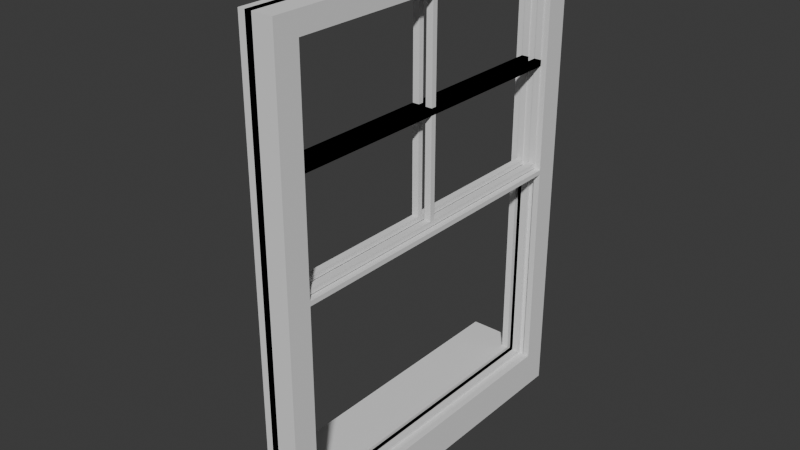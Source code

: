 # Source: Window_Open_cubic.blend  (saved by Blender 4.1.23; exported with 4.5.12 LTS)
import bpy
from mathutils import Matrix  # noqa: F401  (used for matrix-valued properties, if any)

bpy.ops.wm.read_factory_settings(use_empty=True)
scene = bpy.context.scene
scene.name = 'Scene'

# ---- collections
col_collection = bpy.data.collections.new('Collection'); scene.collection.children.link(col_collection)

# ---- world
world_world = bpy.data.worlds.new('World'); scene.world = world_world
world_world.use_nodes = True; world_world.node_tree.nodes.clear()
_N = world_world.node_tree.nodes; _L = world_world.node_tree.links
n0 = _N.new('ShaderNodeOutputWorld'); n0.name = 'World Output'; n0.location = (300, 300)
n1 = _N.new('ShaderNodeBackground'); n1.name = 'Background'; n1.location = (10, 300)
n1.inputs[0].default_value = (0.05088, 0.05088, 0.05088, 1.0)
_L.new(n1.outputs[0], n0.inputs[0])
n0.is_active_output = True
world_world.color = (0.05088, 0.05088, 0.05088)
world_world.use_sun_shadow = False
world_world.sun_shadow_jitter_overblur = 0.0

# ---- meshes
me_cube_001 = bpy.data.meshes.new('Cube.001')
me_cube_001.from_pydata([(-0.06024, -2.911, -0.06024), (-0.06024, -2.911, 0.06024), (-0.06024, 2.911, -0.06024), (-0.06024, 2.911, 0.06024), (0.06024, -2.911, -0.06024), (0.06024, -2.911, 0.06024), (0.06024, 2.911, -0.06024), (0.06024, 2.911, 0.06024), (-0.06024, 3.017, -0.06024), (-0.06024, 3.017, 0.06024), (0.06024, 3.017, -0.06024), (0.06024, 3.017, 0.06024), (-0.06024, 2.911, 1.863), (0.06024, 2.911, 1.863), (-0.06024, 3.017, 1.863), (0.06024, 3.017, 1.863), (-0.06024, 2.911, 1.956), (0.06024, 2.911, 1.956), (-0.06024, 3.017, 1.956), (0.06024, 3.017, 1.956), (-0.06024, 0.0487, 1.863), (0.06024, 0.0487, 1.863), (-0.06024, 0.0487, 1.956), (0.06024, 0.0487, 1.956), (-0.06024, 0.0, 1.863), (0.06024, 0.0, 1.863), (-0.06024, 0.0, 1.956), (0.06024, 0.0, 1.956), (-0.06024, 0.0487, 0.0), (0.06024, 0.0487, 0.0), (-0.06024, 0.0, 0.0), (0.06024, 0.0, 0.0), (-0.06024, 2.911, -0.06024), (-0.06024, 2.911, 0.06024), (-0.06024, -2.911, -0.06024), (-0.06024, -2.911, 0.06024), (0.06024, 2.911, -0.06024), (0.06024, 2.911, 0.06024), (0.06024, -2.911, -0.06024), (0.06024, -2.911, 0.06024), (-0.06024, -3.017, -0.06024), (-0.06024, -3.017, 0.06024), (0.06024, -3.017, -0.06024), (0.06024, -3.017, 0.06024), (-0.06024, -2.911, 1.863), (0.06024, -2.911, 1.863), (-0.06024, -3.017, 1.863), (0.06024, -3.017, 1.863), (-0.06024, -2.911, 1.956), (0.06024, -2.911, 1.956), (-0.06024, -3.017, 1.956), (0.06024, -3.017, 1.956), (-0.06024, -0.0487, 1.863), (0.06024, -0.0487, 1.863), (-0.06024, -0.0487, 1.956), (0.06024, -0.0487, 1.956), (-0.06024, -0.0487, 0.0), (0.06024, -0.0487, 0.0), (-0.06024, -2.911, 0.06024), (-0.06024, -2.911, -0.06024), (-0.06024, 2.911, 0.06024), (-0.06024, 2.911, -0.06024), (0.06024, -2.911, 0.06024), (0.06024, -2.911, -0.06024), (0.06024, 2.911, 0.06024), (0.06024, 2.911, -0.06024), (-0.06024, 3.017, 0.06024), (-0.06024, 3.017, -0.06024), (0.06024, 3.017, 0.06024), (0.06024, 3.017, -0.06024), (-0.06024, 2.911, -1.863), (0.06024, 2.911, -1.863), (-0.06024, 3.017, -1.863), (0.06024, 3.017, -1.863), (-0.06024, 2.911, -1.956), (0.06024, 2.911, -1.956), (-0.06024, 3.017, -1.956), (0.06024, 3.017, -1.956), (-0.06024, 0.0487, -1.863), (0.06024, 0.0487, -1.863), (-0.06024, 0.0487, -1.956), (0.06024, 0.0487, -1.956), (-0.06024, 0.0, -1.863), (0.06024, 0.0, -1.863), (-0.06024, 0.0, -1.956), (0.06024, 0.0, -1.956), (-0.06024, 2.911, 0.06024), (-0.06024, 2.911, -0.06024), (-0.06024, -2.911, 0.06024), (-0.06024, -2.911, -0.06024), (0.06024, 2.911, 0.06024), (0.06024, 2.911, -0.06024), (0.06024, -2.911, 0.06024), (0.06024, -2.911, -0.06024), (-0.06024, -3.017, 0.06024), (-0.06024, -3.017, -0.06024), (0.06024, -3.017, 0.06024), (0.06024, -3.017, -0.06024), (-0.06024, -2.911, -1.863), (0.06024, -2.911, -1.863), (-0.06024, -3.017, -1.863), (0.06024, -3.017, -1.863), (-0.06024, -2.911, -1.956), (0.06024, -2.911, -1.956), (-0.06024, -3.017, -1.956), (0.06024, -3.017, -1.956), (-0.06024, -0.0487, -1.863), (0.06024, -0.0487, -1.863), (-0.06024, -0.0487, -1.956), (0.06024, -0.0487, -1.956)], [], [(0, 1, 3, 2), (3, 7, 13, 12), (6, 7, 5, 4), (4, 5, 1, 0), (2, 6, 4, 0), (7, 3, 1, 5), (8, 9, 11, 10), (2, 3, 9, 8), (7, 6, 10, 11), (6, 2, 8, 10), (13, 15, 19, 17), (7, 11, 15, 13), (11, 9, 14, 15), (9, 3, 12, 14), (16, 17, 19, 18), (16, 12, 20, 22), (14, 12, 16, 18), (15, 14, 18, 19), (21, 23, 27, 25), (17, 16, 22, 23), (13, 17, 23, 21), (12, 13, 21, 20), (24, 25, 27, 26), (21, 25, 31, 29), (22, 20, 24, 26), (23, 22, 26, 27), (28, 29, 31, 30), (20, 21, 29, 28), (24, 20, 28, 30), (25, 24, 30, 31), (32, 34, 35, 33), (35, 44, 45, 39), (38, 36, 37, 39), (36, 32, 33, 37), (34, 32, 36, 38), (39, 37, 33, 35), (40, 42, 43, 41), (34, 40, 41, 35), (39, 43, 42, 38), (38, 42, 40, 34), (45, 49, 51, 47), (39, 45, 47, 43), (43, 47, 46, 41), (41, 46, 44, 35), (48, 50, 51, 49), (48, 54, 52, 44), (46, 50, 48, 44), (47, 51, 50, 46), (53, 25, 27, 55), (49, 55, 54, 48), (45, 53, 55, 49), (44, 52, 53, 45), (53, 57, 31, 25), (54, 26, 24, 52), (55, 27, 26, 54), (56, 30, 31, 57), (52, 56, 57, 53), (24, 30, 56, 52), (58, 60, 61, 59), (61, 70, 71, 65), (64, 62, 63, 65), (62, 58, 59, 63), (60, 58, 62, 64), (65, 63, 59, 61), (66, 68, 69, 67), (60, 66, 67, 61), (65, 69, 68, 64), (64, 68, 66, 60), (71, 75, 77, 73), (65, 71, 73, 69), (69, 73, 72, 67), (67, 72, 70, 61), (74, 76, 77, 75), (74, 80, 78, 70), (72, 76, 74, 70), (73, 77, 76, 72), (79, 83, 85, 81), (75, 81, 80, 74), (71, 79, 81, 75), (70, 78, 79, 71), (82, 84, 85, 83), (79, 29, 31, 83), (80, 84, 82, 78), (81, 85, 84, 80), (78, 28, 29, 79), (82, 30, 28, 78), (83, 31, 30, 82), (86, 87, 89, 88), (89, 93, 99, 98), (92, 93, 91, 90), (90, 91, 87, 86), (88, 92, 90, 86), (93, 89, 87, 91), (94, 95, 97, 96), (88, 89, 95, 94), (93, 92, 96, 97), (92, 88, 94, 96), (99, 101, 105, 103), (93, 97, 101, 99), (97, 95, 100, 101), (95, 89, 98, 100), (102, 103, 105, 104), (102, 98, 106, 108), (100, 98, 102, 104), (101, 100, 104, 105), (107, 109, 85, 83), (103, 102, 108, 109), (99, 103, 109, 107), (98, 99, 107, 106), (107, 83, 31, 57), (108, 106, 82, 84), (109, 108, 84, 85), (106, 107, 57, 56), (82, 106, 56, 30)])
_uv = me_cube_001.uv_layers.new(name='UVMap')
_uv.uv.foreach_set('vector', [0.375, 0.0, 0.625, 0.0, 0.625, 0.25, 0.375, 0.25, 0.875, 0.5, 0.625, 0.5, 0.625, 0.5, 0.875, 0.5, 0.375, 0.5, 0.625, 0.5, 0.625, 0.75, 0.375, 0.75, 0.375, 0.75, 0.625, 0.75, 0.625, 1.0, 0.375, 1.0, 0.125, 0.5, 0.375, 0.5, 0.375, 0.75, 0.125, 0.75, 0.625, 0.5, 0.875, 0.5, 0.875, 0.75, 0.625, 0.75, 0.375, 0.25, 0.625, 0.25, 0.625, 0.5, 0.375, 0.5, 0.375, 0.25, 0.625, 0.25, 0.625, 0.25, 0.375, 0.25, 0.625, 0.5, 0.375, 0.5, 0.375, 0.5, 0.625, 0.5, 0.375, 0.5, 0.125, 0.5, 0.125, 0.5, 0.375, 0.5, 0.625, 0.5, 0.625, 0.5, 0.625, 0.5, 0.625, 0.5, 0.625, 0.5, 0.625, 0.5, 0.625, 0.5, 0.625, 0.5, 0.625, 0.5, 0.625, 0.25, 0.625, 0.25, 0.625, 0.5, 0.625, 0.25, 0.625, 0.25, 0.625, 0.25, 0.625, 0.25, 0.875, 0.5, 0.625, 0.5, 0.625, 0.5, 0.875, 0.5, 0.625, 0.25, 0.625, 0.25, 0.625, 0.25, 0.625, 0.25, 0.625, 0.25, 0.625, 0.25, 0.625, 0.25, 0.625, 0.25, 0.625, 0.5, 0.625, 0.25, 0.625, 0.25, 0.625, 0.5, 0.625, 0.5, 0.625, 0.5, 0.625, 0.5, 0.625, 0.5, 0.625, 0.5, 0.875, 0.5, 0.875, 0.5, 0.625, 0.5, 0.625, 0.5, 0.625, 0.5, 0.625, 0.5, 0.625, 0.5, 0.875, 0.5, 0.625, 0.5, 0.625, 0.5, 0.875, 0.5, 0.875, 0.5, 0.625, 0.5, 0.625, 0.5, 0.875, 0.5, 0.625, 0.5, 0.625, 0.5, 0.625, 0.5, 0.625, 0.5, 0.625, 0.25, 0.625, 0.25, 0.625, 0.25, 0.625, 0.25, 0.625, 0.5, 0.875, 0.5, 0.875, 0.5, 0.625, 0.5, 0.875, 0.5, 0.625, 0.5, 0.625, 0.5, 0.875, 0.5, 0.875, 0.5, 0.625, 0.5, 0.625, 0.5, 0.875, 0.5, 0.625, 0.25, 0.625, 0.25, 0.625, 0.25, 0.625, 0.25, 0.625, 0.5, 0.875, 0.5, 0.875, 0.5, 0.625, 0.5, 0.375, 0.0, 0.375, 0.25, 0.625, 0.25, 0.625, 0.0, 0.875, 0.5, 0.875, 0.5, 0.625, 0.5, 0.625, 0.5, 0.375, 0.5, 0.375, 0.75, 0.625, 0.75, 0.625, 0.5, 0.375, 0.75, 0.375, 1.0, 0.625, 1.0, 0.625, 0.75, 0.125, 0.5, 0.125, 0.75, 0.375, 0.75, 0.375, 0.5, 0.625, 0.5, 0.625, 0.75, 0.875, 0.75, 0.875, 0.5, 0.375, 0.25, 0.375, 0.5, 0.625, 0.5, 0.625, 0.25, 0.375, 0.25, 0.375, 0.25, 0.625, 0.25, 0.625, 0.25, 0.625, 0.5, 0.625, 0.5, 0.375, 0.5, 0.375, 0.5, 0.375, 0.5, 0.375, 0.5, 0.125, 0.5, 0.125, 0.5, 0.625, 0.5, 0.625, 0.5, 0.625, 0.5, 0.625, 0.5, 0.625, 0.5, 0.625, 0.5, 0.625, 0.5, 0.625, 0.5, 0.625, 0.5, 0.625, 0.5, 0.625, 0.25, 0.625, 0.25, 0.625, 0.25, 0.625, 0.25, 0.625, 0.25, 0.625, 0.25, 0.875, 0.5, 0.875, 0.5, 0.625, 0.5, 0.625, 0.5, 0.625, 0.25, 0.625, 0.25, 0.625, 0.25, 0.625, 0.25, 0.625, 0.25, 0.625, 0.25, 0.625, 0.25, 0.625, 0.25, 0.625, 0.5, 0.625, 0.5, 0.625, 0.25, 0.625, 0.25, 0.625, 0.5, 0.625, 0.5, 0.625, 0.5, 0.625, 0.5, 0.625, 0.5, 0.625, 0.5, 0.875, 0.5, 0.875, 0.5, 0.625, 0.5, 0.625, 0.5, 0.625, 0.5, 0.625, 0.5, 0.875, 0.5, 0.875, 0.5, 0.625, 0.5, 0.625, 0.5, 0.625, 0.5, 0.625, 0.5, 0.625, 0.5, 0.625, 0.5, 0.625, 0.25, 0.625, 0.25, 0.625, 0.25, 0.625, 0.25, 0.625, 0.5, 0.625, 0.5, 0.875, 0.5, 0.875, 0.5, 0.875, 0.5, 0.875, 0.5, 0.625, 0.5, 0.625, 0.5, 0.875, 0.5, 0.875, 0.5, 0.625, 0.5, 0.625, 0.5, 0.625, 0.25, 0.625, 0.25, 0.625, 0.25, 0.625, 0.25, 0.375, 0.0, 0.375, 0.25, 0.625, 0.25, 0.625, 0.0, 0.875, 0.5, 0.875, 0.5, 0.625, 0.5, 0.625, 0.5, 0.375, 0.5, 0.375, 0.75, 0.625, 0.75, 0.625, 0.5, 0.375, 0.75, 0.375, 1.0, 0.625, 1.0, 0.625, 0.75, 0.125, 0.5, 0.125, 0.75, 0.375, 0.75, 0.375, 0.5, 0.625, 0.5, 0.625, 0.75, 0.875, 0.75, 0.875, 0.5, 0.375, 0.25, 0.375, 0.5, 0.625, 0.5, 0.625, 0.25, 0.375, 0.25, 0.375, 0.25, 0.625, 0.25, 0.625, 0.25, 0.625, 0.5, 0.625, 0.5, 0.375, 0.5, 0.375, 0.5, 0.375, 0.5, 0.375, 0.5, 0.125, 0.5, 0.125, 0.5, 0.625, 0.5, 0.625, 0.5, 0.625, 0.5, 0.625, 0.5, 0.625, 0.5, 0.625, 0.5, 0.625, 0.5, 0.625, 0.5, 0.625, 0.5, 0.625, 0.5, 0.625, 0.25, 0.625, 0.25, 0.625, 0.25, 0.625, 0.25, 0.625, 0.25, 0.625, 0.25, 0.875, 0.5, 0.875, 0.5, 0.625, 0.5, 0.625, 0.5, 0.625, 0.25, 0.625, 0.25, 0.625, 0.25, 0.625, 0.25, 0.625, 0.25, 0.625, 0.25, 0.625, 0.25, 0.625, 0.25, 0.625, 0.5, 0.625, 0.5, 0.625, 0.25, 0.625, 0.25, 0.625, 0.5, 0.625, 0.5, 0.625, 0.5, 0.625, 0.5, 0.625, 0.5, 0.625, 0.5, 0.875, 0.5, 0.875, 0.5, 0.625, 0.5, 0.625, 0.5, 0.625, 0.5, 0.625, 0.5, 0.875, 0.5, 0.875, 0.5, 0.625, 0.5, 0.625, 0.5, 0.875, 0.5, 0.875, 0.5, 0.625, 0.5, 0.625, 0.5, 0.625, 0.5, 0.625, 0.5, 0.625, 0.5, 0.625, 0.5, 0.625, 0.25, 0.625, 0.25, 0.625, 0.25, 0.625, 0.25, 0.625, 0.5, 0.625, 0.5, 0.875, 0.5, 0.875, 0.5, 0.875, 0.5, 0.875, 0.5, 0.625, 0.5, 0.625, 0.5, 0.625, 0.25, 0.625, 0.25, 0.625, 0.25, 0.625, 0.25, 0.625, 0.5, 0.625, 0.5, 0.875, 0.5, 0.875, 0.5, 0.375, 0.0, 0.625, 0.0, 0.625, 0.25, 0.375, 0.25, 0.875, 0.5, 0.625, 0.5, 0.625, 0.5, 0.875, 0.5, 0.375, 0.5, 0.625, 0.5, 0.625, 0.75, 0.375, 0.75, 0.375, 0.75, 0.625, 0.75, 0.625, 1.0, 0.375, 1.0, 0.125, 0.5, 0.375, 0.5, 0.375, 0.75, 0.125, 0.75, 0.625, 0.5, 0.875, 0.5, 0.875, 0.75, 0.625, 0.75, 0.375, 0.25, 0.625, 0.25, 0.625, 0.5, 0.375, 0.5, 0.375, 0.25, 0.625, 0.25, 0.625, 0.25, 0.375, 0.25, 0.625, 0.5, 0.375, 0.5, 0.375, 0.5, 0.625, 0.5, 0.375, 0.5, 0.125, 0.5, 0.125, 0.5, 0.375, 0.5, 0.625, 0.5, 0.625, 0.5, 0.625, 0.5, 0.625, 0.5, 0.625, 0.5, 0.625, 0.5, 0.625, 0.5, 0.625, 0.5, 0.625, 0.5, 0.625, 0.25, 0.625, 0.25, 0.625, 0.5, 0.625, 0.25, 0.625, 0.25, 0.625, 0.25, 0.625, 0.25, 0.875, 0.5, 0.625, 0.5, 0.625, 0.5, 0.875, 0.5, 0.625, 0.25, 0.625, 0.25, 0.625, 0.25, 0.625, 0.25, 0.625, 0.25, 0.625, 0.25, 0.625, 0.25, 0.625, 0.25, 0.625, 0.5, 0.625, 0.25, 0.625, 0.25, 0.625, 0.5, 0.625, 0.5, 0.625, 0.5, 0.625, 0.5, 0.625, 0.5, 0.625, 0.5, 0.875, 0.5, 0.875, 0.5, 0.625, 0.5, 0.625, 0.5, 0.625, 0.5, 0.625, 0.5, 0.625, 0.5, 0.875, 0.5, 0.625, 0.5, 0.625, 0.5, 0.875, 0.5, 0.625, 0.5, 0.625, 0.5, 0.625, 0.5, 0.625, 0.5, 0.625, 0.25, 0.625, 0.25, 0.625, 0.25, 0.625, 0.25, 0.625, 0.5, 0.875, 0.5, 0.875, 0.5, 0.625, 0.5, 0.875, 0.5, 0.625, 0.5, 0.625, 0.5, 0.875, 0.5, 0.625, 0.25, 0.625, 0.25, 0.625, 0.25, 0.625, 0.25])
me_cube_001.update()
me_cube_002 = bpy.data.meshes.new('Cube.002')
me_cube_002.from_pydata([(-0.06086, 0.09229, -1.896), (-0.06086, 0.09229, 1.955), (-0.06086, -0.2514, -1.896), (-0.06086, -0.2514, 1.955), (0.06086, 0.09229, -1.896), (0.06086, 0.09229, 1.955), (0.06086, -0.2514, -1.896), (0.06086, -0.2514, 1.955), (0.1832, 0.09229, -1.896), (0.1832, 0.09229, 1.955), (0.1832, -0.2514, -1.896), (0.1832, -0.2514, 1.955), (0.06086, 0.1825, -1.896), (0.06086, 0.1825, 1.955), (0.1832, 0.1825, -1.896), (0.1832, 0.1825, 1.955), (0.06086, 0.09229, -1.896), (0.06086, 0.09229, 1.955), (0.06086, -0.2514, -1.896), (0.06086, -0.2514, 1.955), (-0.06086, 0.09229, -1.896), (-0.06086, 0.09229, 1.955), (-0.06086, -0.2514, -1.896), (-0.06086, -0.2514, 1.955), (-0.1832, 0.09229, -1.896), (-0.1832, 0.09229, 1.955), (-0.1832, -0.2514, -1.896), (-0.1832, -0.2514, 1.955), (-0.06086, 0.1825, -1.896), (-0.06086, 0.1825, 1.955), (-0.1832, 0.1825, -1.896), (-0.1832, 0.1825, 1.955), (0.3178, 0.09229, -1.896), (0.3178, 0.09229, 1.955), (0.3178, -0.2514, -1.896), (0.3178, -0.2514, 1.955), (0.4312, 0.09229, -1.896), (0.4312, 0.09229, 1.955), (0.4312, -0.2514, -1.896), (0.4312, -0.2514, 1.955), (0.3178, 0.1844, -1.896), (0.3178, 0.1844, 1.955), (0.4312, 0.1844, -1.896), (0.4312, 0.1844, 1.955), (-0.06086, 0.09229, 2.04), (-0.06086, -0.2514, 2.04), (0.06086, 0.09229, 2.04), (0.06086, -0.2514, 2.04), (0.1832, 0.09229, 2.04), (0.1832, -0.2514, 2.04), (0.06086, 0.1825, 2.04), (0.1832, 0.1825, 2.04), (0.06086, 0.09229, 2.04), (0.06086, -0.2514, 2.04), (-0.06086, 0.09229, 2.04), (-0.06086, -0.2514, 2.04), (-0.1832, 0.09229, 2.04), (-0.1832, -0.2514, 2.04), (-0.06086, 0.1825, 2.04), (-0.1832, 0.1825, 2.04), (0.3178, 0.09229, 2.04), (0.3178, -0.2514, 2.04), (0.4312, 0.09229, 2.04), (0.4312, -0.2514, 2.04), (0.3178, 0.1844, 2.04), (0.4312, 0.1844, 2.04), (-0.06086, 0.09229, 5.897), (-0.06086, -0.2514, 5.897), (0.06086, 0.09229, 5.897), (0.06086, -0.2514, 5.897), (0.1832, 0.09229, 5.897), (0.1832, -0.2514, 5.897), (0.06086, 0.1825, 5.897), (0.1832, 0.1825, 5.897), (0.06086, 0.09229, 5.897), (0.06086, -0.2514, 5.897), (-0.06086, 0.09229, 5.897), (-0.06086, -0.2514, 5.897), (-0.1832, 0.09229, 5.897), (-0.1832, -0.2514, 5.897), (-0.06086, 0.1825, 5.897), (-0.1832, 0.1825, 5.897), (0.3178, 0.09229, 5.897), (0.3178, -0.2514, 5.897), (0.4312, 0.09229, 5.897), (0.4312, -0.2514, 5.897), (0.3178, 0.1844, 5.897), (0.4312, 0.1844, 5.897), (0.06086, 3.111, 1.955), (0.1832, 3.111, 1.955), (0.06086, 3.111, 2.04), (0.1832, 3.111, 2.04), (0.3178, 3.111, 1.955), (0.4312, 3.111, 1.955), (0.3178, 3.111, 2.04), (0.4312, 3.111, 2.04), (-0.06086, 3.111, 1.955), (-0.1832, 3.111, 1.955), (-0.06086, 3.111, 2.04), (-0.1832, 3.111, 2.04), (-0.06086, 0.09229, 5.96), (-0.06086, -0.2514, 5.96), (0.06086, 0.09229, 5.96), (0.06086, -0.2514, 5.96), (0.1832, 0.09229, 5.96), (0.1832, -0.2514, 5.96), (0.06086, 0.1825, 5.96), (0.1832, 0.1825, 5.96), (0.06086, 0.09229, 5.96), (0.06086, -0.2514, 5.96), (-0.06086, 0.09229, 5.96), (-0.06086, -0.2514, 5.96), (-0.1832, 0.09229, 5.96), (-0.1832, -0.2514, 5.96), (-0.06086, 0.1825, 5.96), (-0.1832, 0.1825, 5.96), (0.3178, 0.09229, 5.96), (0.3178, -0.2514, 5.96), (0.4312, 0.09229, 5.96), (0.4312, -0.2514, 5.96), (0.3178, 0.1844, 5.96), (0.4312, 0.1844, 5.96), (-0.06086, 0.09229, 6.268), (-0.06086, -0.2514, 6.268), (0.06086, 0.09229, 6.268), (0.06086, -0.2514, 6.268), (0.1832, 0.09229, 6.268), (0.1832, -0.2514, 6.268), (0.1832, 3.111, 5.897), (0.06086, 3.111, 5.897), (0.06086, 0.09229, 6.268), (0.06086, -0.2514, 6.268), (-0.06086, 0.09229, 6.268), (-0.06086, -0.2514, 6.268), (-0.1832, 0.09229, 6.268), (-0.1832, -0.2514, 6.268), (0.4312, 3.111, 5.96), (0.3178, 3.111, 5.96), (0.3178, 0.09229, 6.268), (0.3178, -0.2514, 6.268), (0.4312, 0.09229, 6.268), (0.4312, -0.2514, 6.268), (0.4312, 3.111, 5.897), (0.3178, 3.111, 5.897), (-0.06086, 3.111, 5.96), (0.06086, 3.111, 5.96), (0.1832, 3.111, 5.96), (0.06086, 3.111, 5.96), (0.1832, 3.111, 5.96), (0.06086, 3.111, 5.96), (-0.06086, 3.111, 5.96), (-0.1832, 3.111, 5.96), (-0.06086, 3.111, 5.96), (-0.1832, 3.111, 5.96), (0.3178, 3.111, 5.96), (0.4312, 3.111, 5.96), (0.3178, 3.111, 5.96), (0.4312, 3.111, 5.96), (-0.06086, 3.111, 6.268), (0.06086, 3.111, 6.268), (0.1832, 3.111, 6.268), (0.06086, 3.111, 6.268), (0.1832, 3.111, 6.268), (0.06086, 3.111, 6.268), (-0.06086, 3.111, 6.268), (-0.1832, 3.111, 6.268), (-0.06086, 3.111, 6.268), (-0.1832, 3.111, 6.268), (0.3178, 3.111, 6.268), (0.4312, 3.111, 6.268), (0.3178, 3.111, 6.268), (0.4312, 3.111, 6.268), (-0.06086, 3.111, 5.897), (-0.1832, 3.111, 5.897), (0.06086, 3.111, 5.96), (0.1832, 3.111, 5.96), (-0.06086, 3.111, 5.96), (-0.1832, 3.111, 5.96), (-0.06086, 0.09229, -1.955), (-0.06086, -0.2514, -1.955), (0.06086, 0.09229, -1.955), (0.06086, -0.2514, -1.955), (0.1832, 0.09229, -1.955), (0.1832, -0.2514, -1.955), (0.06086, 0.1825, -1.955), (0.1832, 0.1825, -1.955), (0.06086, 0.09229, -1.955), (0.06086, -0.2514, -1.955), (-0.06086, 0.09229, -1.955), (-0.06086, -0.2514, -1.955), (-0.1832, 0.09229, -1.955), (-0.1832, -0.2514, -1.955), (-0.06086, 0.1825, -1.955), (-0.1832, 0.1825, -1.955), (0.3178, 0.09229, -1.955), (0.3178, -0.2514, -1.955), (0.4312, 0.09229, -1.955), (0.4312, -0.2514, -1.955), (0.3178, 0.1844, -1.955), (0.4312, 0.1844, -1.955), (-0.06086, 0.09229, -2.037), (-0.06086, -0.2514, -2.037), (0.06086, 0.09229, -2.037), (0.06086, -0.2514, -2.037), (0.1832, 0.09229, -2.037), (0.1832, -0.2514, -2.037), (0.06086, 0.1825, -2.037), (0.1832, 0.1825, -2.037), (0.06086, 0.09229, -2.037), (0.06086, -0.2514, -2.037), (-0.06086, 0.09229, -2.037), (-0.06086, -0.2514, -2.037), (-0.1832, 0.09229, -2.037), (-0.1832, -0.2514, -2.037), (-0.06086, 0.1825, -2.037), (-0.1832, 0.1825, -2.037), (0.3178, 0.09229, -2.037), (0.3178, -0.2514, -2.037), (0.4312, 0.09229, -2.037), (0.4312, -0.2514, -2.037), (0.3178, 0.1844, -2.037), (0.4312, 0.1844, -2.037), (-0.06086, 0.09229, -2.581), (-0.06086, -0.2514, -2.581), (0.06086, 0.09229, -2.581), (0.06086, -0.2514, -2.581), (0.1832, 0.09229, -2.581), (0.1832, -0.2514, -2.581), (0.4312, 3.111, -1.896), (0.3178, 3.111, -1.896), (0.06086, 0.09229, -2.581), (0.06086, -0.2514, -2.581), (-0.06086, 0.09229, -2.581), (-0.06086, -0.2514, -2.581), (-0.1832, 0.09229, -2.581), (-0.1832, -0.2514, -2.581), (-0.1832, 3.111, -1.896), (-0.06086, 3.111, -1.896), (0.3178, 0.09229, -2.581), (0.3178, -0.2514, -2.581), (0.4312, 0.09229, -2.581), (0.4312, -0.2514, -2.581), (0.1832, 3.111, -1.896), (0.06086, 3.111, -1.896), (-0.06086, 3.111, -2.037), (0.06086, 3.111, -2.037), (0.1832, 3.111, -2.037), (0.06086, 3.111, -2.037), (0.1832, 3.111, -2.037), (0.06086, 3.111, -2.037), (-0.06086, 3.111, -2.037), (-0.1832, 3.111, -2.037), (-0.06086, 3.111, -2.037), (-0.1832, 3.111, -2.037), (0.3178, 3.111, -2.037), (0.4312, 3.111, -2.037), (0.3178, 3.111, -2.037), (0.4312, 3.111, -2.037), (-0.06086, 3.111, -2.581), (0.06086, 3.111, -2.581), (0.1832, 3.111, -2.581), (0.06086, 3.111, -1.955), (0.1832, 3.111, -1.955), (0.06086, 3.111, -2.581), (-0.06086, 3.111, -2.581), (-0.1832, 3.111, -2.581), (0.06086, 3.111, -1.955), (0.1832, 3.111, -1.955), (0.3178, 3.111, -2.581), (0.4312, 3.111, -2.581), (0.06086, 3.111, -1.955), (-0.06086, 3.111, -1.955), (0.06086, 3.111, -1.955), (0.1832, 3.111, -1.955), (-0.06086, 3.111, -1.955), (-0.1832, 3.111, -1.955), (0.3178, 3.111, -1.955), (0.4312, 3.111, -1.955), (-0.06086, 3.111, -2.037), (0.06086, 3.111, -2.037), (0.1832, 3.111, -2.037), (0.06086, 3.111, -2.037), (0.1832, 3.111, -2.037), (0.06086, 3.111, -2.037), (-0.06086, 3.111, -2.037), (-0.1832, 3.111, -2.037), (-0.06086, 3.111, -2.037), (-0.1832, 3.111, -2.037), (0.3178, 3.111, -2.037), (0.4312, 3.111, -2.037), (0.3178, 3.111, -2.037), (0.4312, 3.111, -2.037), (-0.06086, 3.111, -2.581), (0.06086, 3.111, -2.581), (0.1832, 3.111, -2.581), (0.06086, 3.111, -2.581), (0.1832, 3.111, -2.581), (0.06086, 3.111, -2.581), (-0.06086, 3.111, -2.581), (-0.1832, 3.111, -2.581), (-0.06086, 3.111, -2.581), (-0.1832, 3.111, -2.581), (0.3178, 3.111, -2.581), (0.4312, 3.111, -2.581), (0.3178, 3.111, -2.581), (0.4312, 3.111, -2.581), (-0.06086, 3.111, -1.955), (-0.1832, 3.111, -1.955), (-0.06086, 3.111, -1.955), (-0.1832, 3.111, -1.955), (0.3178, 3.111, -1.955), (0.4312, 3.111, -1.955), (0.3178, 3.111, -1.955), (0.4312, 3.111, -1.955), (-0.06086, 3.111, -2.037), (0.06086, 3.111, -2.037), (0.1832, 3.111, -2.037), (0.06086, 3.111, -2.037), (0.1832, 3.111, -2.037), (0.06086, 3.111, -2.037), (-0.06086, 3.111, -2.037), (-0.1832, 3.111, -2.037), (-0.06086, 3.111, -2.037), (-0.1832, 3.111, -2.037), (0.3178, 3.111, -2.037), (0.4312, 3.111, -2.037), (0.3178, 3.111, -2.037), (0.4312, 3.111, -2.037), (-1.144, -0.2514, -2.037), (-1.144, -0.2514, -1.955), (-1.144, 0.09229, -1.955), (-1.144, 0.09229, -2.037), (-1.144, 3.111, -1.955), (-1.144, 3.111, -2.037)], [], [(0, 1, 3, 2), (2, 3, 7, 6), (25, 31, 59, 56), (4, 5, 1, 0), (8, 14, 185, 182), (21, 17, 52, 54), (9, 8, 32, 33), (6, 7, 11, 10), (26, 22, 189, 191), (20, 28, 192, 188), (13, 12, 14, 15), (8, 9, 15, 14), (5, 4, 12, 13), (3, 1, 44, 45), (16, 18, 19, 17), (18, 22, 23, 19), (9, 33, 60, 48), (20, 16, 17, 21), (16, 20, 188, 186), (43, 65, 95, 93), (26, 24, 25, 27), (22, 26, 27, 23), (257, 256, 290, 291), (32, 8, 182, 194), (29, 31, 30, 28), (24, 30, 31, 25), (21, 29, 28, 20), (23, 27, 57, 55), (33, 32, 40, 41), (30, 24, 190, 193), (17, 19, 53, 52), (10, 11, 35, 34), (38, 39, 37, 36), (0, 2, 179, 178), (13, 15, 89, 88), (34, 35, 39, 38), (41, 40, 42, 43), (260, 268, 302, 294), (37, 39, 63, 62), (36, 37, 43, 42), (44, 46, 68, 66), (63, 61, 83, 85), (52, 53, 75, 74), (59, 58, 80, 81), (46, 50, 72, 68), (55, 57, 79, 77), (47, 45, 67, 69), (62, 63, 85, 84), (51, 48, 70, 73), (11, 7, 47, 49), (33, 41, 64, 60), (29, 21, 54, 58), (19, 23, 55, 53), (1, 5, 46, 44), (35, 11, 49, 61), (15, 9, 48, 51), (39, 35, 61, 63), (5, 13, 50, 46), (43, 37, 62, 65), (7, 3, 45, 47), (27, 25, 56, 57), (29, 58, 98, 96), (79, 78, 112, 113), (70, 82, 116, 104), (71, 69, 103, 105), (87, 84, 118, 121), (76, 74, 108, 110), (82, 86, 120, 116), (80, 76, 110, 114), (120, 86, 143, 137), (75, 77, 111, 109), (56, 59, 81, 78), (53, 55, 77, 75), (64, 65, 87, 86), (58, 54, 76, 80), (60, 64, 86, 82), (54, 52, 74, 76), (65, 62, 84, 87), (49, 47, 69, 71), (48, 60, 82, 70), (57, 56, 78, 79), (50, 51, 73, 72), (61, 49, 71, 83), (45, 44, 66, 67), (88, 89, 91, 90), (15, 51, 91, 89), (50, 13, 88, 90), (51, 50, 90, 91), (92, 93, 95, 94), (41, 43, 93, 92), (65, 64, 94, 95), (64, 41, 92, 94), (97, 96, 98, 99), (58, 59, 99, 98), (59, 31, 97, 99), (31, 29, 96, 97), (105, 103, 125, 127), (104, 116, 154, 146), (121, 118, 155, 157), (138, 126, 160, 168), (110, 108, 149, 150), (122, 100, 144, 158), (109, 111, 133, 131), (130, 132, 164, 163), (116, 120, 156, 154), (73, 107, 175, 128), (83, 71, 105, 117), (67, 66, 100, 101), (73, 70, 104, 107), (84, 85, 119, 118), (69, 67, 101, 103), (77, 79, 113, 111), (68, 72, 106, 102), (72, 73, 128, 129), (74, 75, 109, 108), (85, 83, 117, 119), (66, 68, 102, 100), (78, 81, 115, 112), (125, 124, 126, 127), (125, 123, 122, 124), (134, 112, 151, 165), (133, 135, 134, 132), (133, 132, 130, 131), (126, 124, 159, 160), (127, 126, 138, 139), (139, 138, 140, 141), (114, 110, 150, 152), (118, 140, 169, 155), (113, 112, 134, 135), (120, 121, 157, 156), (117, 105, 127, 139), (101, 100, 122, 123), (112, 115, 153, 151), (118, 119, 141, 140), (103, 101, 123, 125), (111, 113, 135, 133), (100, 102, 145, 144), (108, 130, 163, 149), (108, 109, 131, 130), (119, 117, 139, 141), (157, 155, 169, 171), (150, 149, 163, 164), (154, 156, 170, 168), (152, 150, 164, 166), (156, 157, 171, 170), (151, 153, 167, 165), (144, 145, 159, 158), (160, 159, 161, 162), (165, 167, 166, 164), (169, 168, 170, 171), (146, 154, 168, 160), (147, 148, 162, 161), (148, 146, 160, 162), (145, 147, 161, 159), (153, 152, 166, 167), (106, 107, 148, 147), (132, 134, 165, 164), (107, 104, 146, 148), (140, 138, 168, 169), (102, 106, 147, 145), (115, 114, 152, 153), (124, 122, 158, 159), (143, 142, 136, 137), (121, 120, 137, 136), (87, 121, 136, 142), (86, 87, 142, 143), (129, 128, 175, 174), (173, 172, 176, 177), (115, 81, 173, 177), (114, 115, 177, 176), (106, 72, 129, 174), (81, 80, 172, 173), (80, 114, 176, 172), (107, 106, 174, 175), (187, 186, 208, 209), (212, 215, 323, 321), (182, 185, 262, 267), (179, 181, 203, 201), (197, 196, 218, 219), (194, 182, 267, 310), (191, 189, 211, 213), (178, 179, 201, 200), (183, 195, 217, 205), (40, 32, 194, 198), (22, 18, 187, 189), (4, 0, 178, 180), (10, 34, 195, 183), (12, 4, 180, 184), (6, 10, 183, 181), (34, 38, 197, 195), (36, 42, 199, 196), (2, 6, 181, 179), (24, 26, 191, 190), (38, 36, 196, 197), (18, 16, 186, 187), (254, 246, 280, 288), (214, 215, 253, 252), (217, 219, 241, 239), (209, 208, 230, 231), (206, 202, 245, 247), (238, 240, 269, 268), (201, 203, 225, 223), (219, 218, 240, 241), (234, 232, 264, 265), (213, 211, 233, 235), (195, 197, 219, 217), (215, 214, 322, 323), (185, 184, 266, 262), (189, 187, 209, 211), (218, 196, 311, 325), (200, 202, 315, 314), (188, 192, 308, 306), (181, 183, 205, 203), (221, 218, 325, 327), (193, 190, 307, 309), (216, 220, 326, 324), (190, 191, 329, 330), (192, 193, 309, 308), (223, 225, 224, 222), (204, 207, 248, 246), (224, 225, 227, 226), (231, 230, 232, 233), (212, 234, 265, 251), (232, 234, 235, 233), (226, 227, 239, 238), (238, 239, 241, 240), (207, 206, 247, 248), (200, 222, 258, 244), (211, 209, 231, 233), (216, 204, 246, 254), (240, 218, 255, 269), (218, 221, 257, 255), (203, 205, 227, 225), (226, 238, 268, 260), (208, 210, 250, 249), (224, 226, 260, 259), (212, 213, 235, 234), (232, 230, 263, 264), (205, 217, 239, 227), (200, 201, 223, 222), (250, 252, 286, 284), (42, 40, 229, 228), (192, 28, 237, 274), (251, 265, 299, 285), (184, 185, 273, 272), (253, 251, 285, 287), (244, 258, 292, 278), (252, 253, 287, 286), (265, 264, 298, 299), (263, 249, 283, 297), (264, 263, 297, 298), (185, 14, 242, 273), (249, 250, 284, 283), (199, 42, 228, 277), (193, 192, 274, 275), (222, 224, 259, 258), (202, 200, 244, 245), (215, 212, 251, 253), (221, 220, 256, 257), (230, 208, 249, 263), (210, 214, 252, 250), (220, 216, 254, 256), (242, 243, 272, 273), (228, 229, 276, 277), (237, 236, 275, 274), (279, 278, 292, 293), (286, 287, 301, 300), (281, 279, 293, 295), (280, 282, 296, 294), (293, 294, 296, 295), (298, 300, 301, 299), (302, 303, 305, 304), (287, 285, 299, 301), (291, 290, 304, 305), (284, 286, 300, 298), (290, 288, 302, 304), (283, 284, 298, 297), (289, 291, 305, 303), (288, 280, 294, 302), (282, 281, 295, 296), (14, 12, 243, 242), (268, 269, 303, 302), (256, 254, 288, 290), (28, 30, 236, 237), (245, 244, 278, 279), (255, 257, 291, 289), (269, 255, 289, 303), (198, 199, 277, 276), (258, 259, 293, 292), (248, 247, 281, 282), (30, 193, 275, 236), (259, 260, 294, 293), (246, 248, 282, 280), (40, 198, 276, 229), (247, 245, 279, 281), (12, 184, 272, 243), (308, 309, 323, 322), (266, 270, 315, 317), (267, 262, 318, 316), (270, 271, 314, 315), (309, 307, 321, 323), (313, 312, 326, 327), (306, 308, 322, 320), (312, 310, 324, 326), (261, 306, 320, 319), (311, 313, 327, 325), (310, 267, 316, 324), (262, 266, 317, 318), (184, 180, 270, 266), (214, 210, 320, 322), (206, 207, 318, 317), (204, 216, 324, 316), (207, 204, 316, 318), (178, 200, 314, 271), (199, 198, 312, 313), (202, 206, 317, 315), (186, 188, 306, 261), (198, 194, 310, 312), (208, 186, 261, 319), (196, 199, 313, 311), (212, 321, 333, 331), (220, 221, 327, 326), (180, 178, 271, 270), (210, 208, 319, 320), (330, 329, 328, 331), (330, 331, 333, 332), (213, 212, 331, 328), (307, 190, 330, 332), (191, 213, 328, 329), (321, 307, 332, 333)])
_uv = me_cube_002.uv_layers.new(name='UVMap')
_uv.uv.foreach_set('vector', [0.375, 0.0, 0.625, 0.0, 0.625, 0.25, 0.375, 0.25, 0.375, 0.25, 0.625, 0.25, 0.625, 0.5, 0.375, 0.5, 0.625, 0.75, 0.625, 0.75, 0.625, 0.75, 0.625, 0.75, 0.375, 0.75, 0.625, 0.75, 0.625, 1.0, 0.375, 1.0, 0.375, 0.75, 0.375, 0.75, 0.375, 0.75, 0.375, 0.75, 0.625, 0.75, 0.625, 1.0, 0.625, 1.0, 0.625, 0.75, 0.625, 0.75, 0.375, 0.75, 0.375, 0.75, 0.625, 0.75, 0.375, 0.5, 0.625, 0.5, 0.625, 0.5, 0.375, 0.5, 0.375, 0.5, 0.375, 0.5, 0.375, 0.5, 0.375, 0.5, 0.375, 0.75, 0.375, 0.75, 0.375, 0.75, 0.375, 0.75, 0.625, 0.75, 0.375, 0.75, 0.375, 0.75, 0.625, 0.75, 0.375, 0.75, 0.625, 0.75, 0.625, 0.75, 0.375, 0.75, 0.625, 0.75, 0.375, 0.75, 0.375, 0.75, 0.625, 0.75, 0.625, 0.25, 0.625, 0.0, 0.625, 0.0, 0.625, 0.25, 0.375, 0.0, 0.375, 0.25, 0.625, 0.25, 0.625, 0.0, 0.375, 0.25, 0.375, 0.5, 0.625, 0.5, 0.625, 0.25, 0.625, 0.75, 0.625, 0.75, 0.625, 0.75, 0.625, 0.75, 0.375, 0.75, 0.375, 1.0, 0.625, 1.0, 0.625, 0.75, 0.375, 1.0, 0.375, 0.75, 0.375, 0.75, 0.375, 1.0, 0.625, 0.75, 0.625, 0.75, 0.625, 0.75, 0.625, 0.75, 0.375, 0.5, 0.375, 0.75, 0.625, 0.75, 0.625, 0.5, 0.375, 0.5, 0.375, 0.5, 0.625, 0.5, 0.625, 0.5, 0.375, 0.75, 0.375, 0.75, 0.375, 0.75, 0.375, 0.75, 0.375, 0.75, 0.375, 0.75, 0.375, 0.75, 0.375, 0.75, 0.625, 0.75, 0.625, 0.75, 0.375, 0.75, 0.375, 0.75, 0.375, 0.75, 0.375, 0.75, 0.625, 0.75, 0.625, 0.75, 0.625, 0.75, 0.625, 0.75, 0.375, 0.75, 0.375, 0.75, 0.625, 0.5, 0.625, 0.5, 0.625, 0.5, 0.625, 0.5, 0.625, 0.75, 0.375, 0.75, 0.375, 0.75, 0.625, 0.75, 0.375, 0.75, 0.375, 0.75, 0.375, 0.75, 0.375, 0.75, 0.625, 0.0, 0.625, 0.25, 0.625, 0.25, 0.625, 0.0, 0.375, 0.5, 0.625, 0.5, 0.625, 0.5, 0.375, 0.5, 0.375, 0.5, 0.625, 0.5, 0.625, 0.75, 0.375, 0.75, 0.375, 0.0, 0.375, 0.25, 0.375, 0.25, 0.375, 0.0, 0.625, 0.75, 0.625, 0.75, 0.625, 0.75, 0.625, 0.75, 0.375, 0.5, 0.625, 0.5, 0.625, 0.5, 0.375, 0.5, 0.625, 0.75, 0.375, 0.75, 0.375, 0.75, 0.625, 0.75, 0.375, 0.75, 0.375, 0.75, 0.375, 0.75, 0.375, 0.75, 0.625, 0.75, 0.625, 0.5, 0.625, 0.5, 0.625, 0.75, 0.375, 0.75, 0.625, 0.75, 0.625, 0.75, 0.375, 0.75, 0.625, 1.0, 0.625, 0.75, 0.625, 0.75, 0.625, 1.0, 0.625, 0.5, 0.625, 0.5, 0.625, 0.5, 0.625, 0.5, 0.625, 0.0, 0.625, 0.25, 0.625, 0.25, 0.625, 0.0, 0.625, 0.75, 0.625, 0.75, 0.625, 0.75, 0.625, 0.75, 0.625, 0.75, 0.625, 0.75, 0.625, 0.75, 0.625, 0.75, 0.625, 0.5, 0.625, 0.5, 0.625, 0.5, 0.625, 0.5, 0.625, 0.5, 0.625, 0.25, 0.625, 0.25, 0.625, 0.5, 0.625, 0.75, 0.625, 0.5, 0.625, 0.5, 0.625, 0.75, 0.625, 0.75, 0.625, 0.75, 0.625, 0.75, 0.625, 0.75, 0.625, 0.5, 0.625, 0.5, 0.625, 0.5, 0.625, 0.5, 0.625, 0.75, 0.625, 0.75, 0.625, 0.75, 0.625, 0.75, 0.625, 0.75, 0.625, 0.75, 0.625, 0.75, 0.625, 0.75, 0.625, 0.25, 0.625, 0.5, 0.625, 0.5, 0.625, 0.25, 0.625, 1.0, 0.625, 0.75, 0.625, 0.75, 0.625, 1.0, 0.625, 0.5, 0.625, 0.5, 0.625, 0.5, 0.625, 0.5, 0.625, 0.75, 0.625, 0.75, 0.625, 0.75, 0.625, 0.75, 0.625, 0.5, 0.625, 0.5, 0.625, 0.5, 0.625, 0.5, 0.625, 0.75, 0.625, 0.75, 0.625, 0.75, 0.625, 0.75, 0.625, 0.75, 0.625, 0.75, 0.625, 0.75, 0.625, 0.75, 0.625, 0.5, 0.625, 0.25, 0.625, 0.25, 0.625, 0.5, 0.625, 0.5, 0.625, 0.75, 0.625, 0.75, 0.625, 0.5, 0.625, 0.75, 0.625, 0.75, 0.625, 0.75, 0.625, 0.75, 0.625, 0.5, 0.625, 0.75, 0.625, 0.75, 0.625, 0.5, 0.625, 0.75, 0.625, 0.75, 0.625, 0.75, 0.625, 0.75, 0.625, 0.5, 0.625, 0.5, 0.625, 0.5, 0.625, 0.5, 0.625, 0.75, 0.625, 0.75, 0.625, 0.75, 0.625, 0.75, 0.625, 0.75, 0.625, 1.0, 0.625, 1.0, 0.625, 0.75, 0.625, 0.75, 0.625, 0.75, 0.625, 0.75, 0.625, 0.75, 0.625, 0.75, 0.625, 0.75, 0.625, 0.75, 0.625, 0.75, 0.625, 0.75, 0.625, 0.75, 0.625, 0.75, 0.625, 0.75, 0.625, 0.25, 0.625, 0.5, 0.625, 0.5, 0.625, 0.25, 0.625, 0.75, 0.625, 0.75, 0.625, 0.75, 0.625, 0.75, 0.625, 0.25, 0.625, 0.5, 0.625, 0.5, 0.625, 0.25, 0.625, 0.75, 0.625, 0.75, 0.625, 0.75, 0.625, 0.75, 0.625, 0.75, 0.625, 0.75, 0.625, 0.75, 0.625, 0.75, 0.625, 0.75, 0.625, 0.75, 0.625, 0.75, 0.625, 0.75, 0.625, 0.75, 0.625, 1.0, 0.625, 1.0, 0.625, 0.75, 0.625, 0.75, 0.625, 0.75, 0.625, 0.75, 0.625, 0.75, 0.625, 0.5, 0.625, 0.5, 0.625, 0.5, 0.625, 0.5, 0.625, 0.75, 0.625, 0.75, 0.625, 0.75, 0.625, 0.75, 0.625, 0.5, 0.625, 0.75, 0.625, 0.75, 0.625, 0.5, 0.625, 0.75, 0.625, 0.75, 0.625, 0.75, 0.625, 0.75, 0.625, 0.5, 0.625, 0.5, 0.625, 0.5, 0.625, 0.5, 0.625, 0.25, 0.625, 0.0, 0.625, 0.0, 0.625, 0.25, 0.625, 0.75, 0.625, 0.75, 0.625, 0.75, 0.625, 0.75, 0.625, 0.75, 0.625, 0.75, 0.625, 0.75, 0.625, 0.75, 0.625, 0.75, 0.625, 0.75, 0.625, 0.75, 0.625, 0.75, 0.625, 0.75, 0.625, 0.75, 0.625, 0.75, 0.625, 0.75, 0.625, 0.75, 0.625, 0.75, 0.625, 0.75, 0.625, 0.75, 0.625, 0.75, 0.625, 0.75, 0.625, 0.75, 0.625, 0.75, 0.625, 0.75, 0.625, 0.75, 0.625, 0.75, 0.625, 0.75, 0.625, 0.75, 0.625, 0.75, 0.625, 0.75, 0.625, 0.75, 0.625, 0.75, 0.625, 0.75, 0.625, 0.75, 0.625, 0.75, 0.625, 0.75, 0.625, 0.75, 0.625, 0.75, 0.625, 0.75, 0.625, 0.75, 0.625, 0.75, 0.625, 0.75, 0.625, 0.75, 0.625, 0.75, 0.625, 0.75, 0.625, 0.75, 0.625, 0.75, 0.625, 0.5, 0.625, 0.5, 0.625, 0.5, 0.625, 0.5, 0.625, 0.75, 0.625, 0.75, 0.625, 0.75, 0.625, 0.75, 0.625, 0.75, 0.625, 0.75, 0.625, 0.75, 0.625, 0.75, 0.625, 0.75, 0.625, 0.75, 0.625, 0.75, 0.625, 0.75, 0.625, 0.75, 0.625, 1.0, 0.625, 1.0, 0.625, 0.75, 0.625, 0.0, 0.625, 0.0, 0.625, 0.0, 0.625, 0.0, 0.625, 0.25, 0.625, 0.5, 0.625, 0.5, 0.625, 0.25, 0.875, 0.75, 0.625, 0.75, 0.625, 0.75, 0.875, 0.75, 0.625, 0.75, 0.625, 0.75, 0.625, 0.75, 0.625, 0.75, 0.625, 0.75, 0.625, 0.75, 0.625, 0.75, 0.625, 0.75, 0.625, 0.5, 0.625, 0.5, 0.625, 0.5, 0.625, 0.5, 0.625, 0.25, 0.625, 0.0, 0.625, 0.0, 0.625, 0.25, 0.625, 0.75, 0.625, 0.75, 0.625, 0.75, 0.625, 0.75, 0.625, 0.75, 0.625, 0.5, 0.625, 0.5, 0.625, 0.75, 0.625, 0.5, 0.625, 0.25, 0.625, 0.25, 0.625, 0.5, 0.625, 0.5, 0.625, 0.5, 0.625, 0.5, 0.625, 0.5, 0.625, 0.75, 0.625, 0.75, 0.625, 0.75, 0.625, 0.75, 0.625, 0.75, 0.625, 0.75, 0.625, 0.75, 0.625, 0.75, 0.625, 0.0, 0.625, 0.25, 0.625, 0.25, 0.625, 0.0, 0.625, 0.5, 0.625, 0.5, 0.625, 0.5, 0.625, 0.5, 0.625, 1.0, 0.625, 0.75, 0.625, 0.75, 0.625, 1.0, 0.625, 0.75, 0.625, 0.75, 0.625, 0.75, 0.625, 0.75, 0.625, 0.5, 0.625, 0.75, 0.625, 0.75, 0.625, 0.5, 0.625, 0.5, 0.875, 0.5, 0.875, 0.75, 0.625, 0.75, 0.625, 0.75, 0.625, 0.75, 0.625, 0.75, 0.625, 0.75, 0.625, 0.5, 0.625, 0.5, 0.625, 0.75, 0.625, 0.75, 0.625, 0.5, 0.625, 0.75, 0.875, 0.75, 0.875, 0.5, 0.625, 0.75, 0.625, 0.75, 0.625, 0.75, 0.625, 0.75, 0.625, 0.5, 0.625, 0.75, 0.625, 0.75, 0.625, 0.5, 0.625, 0.5, 0.625, 0.75, 0.625, 0.75, 0.625, 0.5, 0.625, 0.75, 0.625, 0.75, 0.625, 0.75, 0.625, 0.75, 0.625, 0.75, 0.625, 0.75, 0.625, 0.75, 0.625, 0.75, 0.625, 0.5, 0.625, 0.75, 0.625, 0.75, 0.625, 0.5, 0.625, 0.75, 0.625, 0.75, 0.625, 0.75, 0.625, 0.75, 0.625, 0.5, 0.625, 0.5, 0.625, 0.5, 0.625, 0.5, 0.625, 0.25, 0.625, 0.0, 0.625, 0.0, 0.625, 0.25, 0.625, 0.75, 0.625, 0.75, 0.625, 0.75, 0.625, 0.75, 0.625, 0.75, 0.625, 0.5, 0.625, 0.5, 0.625, 0.75, 0.625, 0.5, 0.625, 0.25, 0.625, 0.25, 0.625, 0.5, 0.625, 0.5, 0.625, 0.5, 0.625, 0.5, 0.625, 0.5, 0.625, 1.0, 0.625, 0.75, 0.625, 0.75, 0.625, 1.0, 0.625, 0.0, 0.625, 0.0, 0.625, 0.0, 0.625, 0.0, 0.625, 0.0, 0.625, 0.25, 0.625, 0.25, 0.625, 0.0, 0.625, 0.5, 0.625, 0.5, 0.625, 0.5, 0.625, 0.5, 0.625, 0.75, 0.625, 0.75, 0.625, 0.75, 0.625, 0.75, 0.625, 0.75, 0.625, 1.0, 0.625, 1.0, 0.625, 0.75, 0.625, 0.75, 0.625, 0.75, 0.625, 0.75, 0.625, 0.75, 0.625, 0.75, 0.625, 0.75, 0.625, 0.75, 0.625, 0.75, 0.625, 0.75, 0.625, 0.75, 0.625, 0.75, 0.625, 0.75, 0.625, 0.75, 0.625, 0.75, 0.625, 0.75, 0.625, 0.75, 0.625, 1.0, 0.625, 0.75, 0.625, 0.75, 0.625, 1.0, 0.625, 0.75, 0.625, 0.75, 0.625, 0.75, 0.625, 0.75, 0.625, 0.75, 0.625, 0.75, 0.625, 0.75, 0.625, 0.75, 0.625, 0.75, 0.625, 0.75, 0.625, 0.75, 0.625, 0.75, 0.625, 0.75, 0.625, 0.75, 0.625, 0.75, 0.625, 0.75, 0.625, 0.75, 0.625, 0.75, 0.625, 0.75, 0.625, 0.75, 0.625, 0.75, 0.625, 0.75, 0.625, 0.75, 0.625, 0.75, 0.625, 0.75, 0.625, 0.75, 0.625, 0.75, 0.625, 0.75, 0.625, 0.75, 0.625, 0.75, 0.625, 0.75, 0.625, 0.75, 0.625, 0.75, 0.625, 0.75, 0.625, 0.75, 0.625, 0.75, 0.625, 0.75, 0.625, 0.75, 0.625, 0.75, 0.625, 0.75, 0.625, 0.75, 0.625, 0.75, 0.625, 0.75, 0.625, 0.75, 0.625, 0.75, 0.625, 0.75, 0.625, 0.75, 0.625, 0.75, 0.625, 0.75, 0.625, 0.75, 0.625, 0.75, 0.625, 0.75, 0.625, 0.75, 0.625, 0.75, 0.625, 0.75, 0.625, 0.75, 0.625, 0.75, 0.875, 0.75, 0.875, 0.75, 0.625, 0.75, 0.625, 0.75, 0.625, 0.75, 0.625, 0.75, 0.625, 0.75, 0.625, 0.75, 0.625, 0.75, 0.625, 0.75, 0.625, 0.75, 0.625, 0.75, 0.625, 0.75, 0.625, 0.75, 0.625, 0.75, 0.625, 0.75, 0.625, 0.75, 0.625, 0.75, 0.625, 0.75, 0.625, 0.75, 0.625, 0.75, 0.625, 0.75, 0.625, 0.75, 0.625, 0.75, 0.625, 0.75, 0.625, 0.75, 0.625, 0.75, 0.625, 0.75, 0.625, 0.75, 0.625, 0.75, 0.625, 0.75, 0.625, 0.75, 0.625, 0.75, 0.625, 0.75, 0.625, 0.75, 0.625, 0.75, 0.625, 0.75, 0.625, 0.75, 0.625, 0.75, 0.625, 0.75, 0.625, 0.75, 0.625, 0.75, 0.625, 0.75, 0.625, 0.75, 0.625, 0.75, 0.625, 0.75, 0.625, 0.75, 0.625, 0.75, 0.625, 0.75, 0.625, 0.75, 0.625, 0.75, 0.375, 0.25, 0.375, 0.0, 0.375, 0.0, 0.375, 0.25, 0.375, 0.75, 0.375, 0.75, 0.375, 0.75, 0.375, 0.75, 0.375, 0.75, 0.375, 0.75, 0.375, 0.75, 0.375, 0.75, 0.375, 0.25, 0.375, 0.5, 0.375, 0.5, 0.375, 0.25, 0.375, 0.5, 0.375, 0.75, 0.375, 0.75, 0.375, 0.5, 0.375, 0.75, 0.375, 0.75, 0.375, 0.75, 0.375, 0.75, 0.375, 0.5, 0.375, 0.5, 0.375, 0.5, 0.375, 0.5, 0.375, 0.0, 0.375, 0.25, 0.375, 0.25, 0.375, 0.0, 0.375, 0.5, 0.375, 0.5, 0.375, 0.5, 0.375, 0.5, 0.375, 0.75, 0.375, 0.75, 0.375, 0.75, 0.375, 0.75, 0.375, 0.5, 0.375, 0.25, 0.375, 0.25, 0.375, 0.5, 0.375, 0.75, 0.375, 1.0, 0.375, 1.0, 0.375, 0.75, 0.375, 0.5, 0.375, 0.5, 0.375, 0.5, 0.375, 0.5, 0.375, 0.75, 0.375, 0.75, 0.375, 0.75, 0.375, 0.75, 0.375, 0.5, 0.375, 0.5, 0.375, 0.5, 0.375, 0.5, 0.375, 0.5, 0.375, 0.5, 0.375, 0.5, 0.375, 0.5, 0.375, 0.75, 0.375, 0.75, 0.375, 0.75, 0.375, 0.75, 0.375, 0.25, 0.375, 0.5, 0.375, 0.5, 0.375, 0.25, 0.375, 0.75, 0.375, 0.5, 0.375, 0.5, 0.375, 0.75, 0.375, 0.5, 0.375, 0.75, 0.375, 0.75, 0.375, 0.5, 0.375, 0.25, 0.375, 0.0, 0.375, 0.0, 0.375, 0.25, 0.375, 0.75, 0.375, 0.75, 0.375, 0.75, 0.375, 0.75, 0.375, 0.75, 0.375, 0.75, 0.375, 0.75, 0.375, 0.75, 0.375, 0.5, 0.375, 0.5, 0.375, 0.5, 0.375, 0.5, 0.375, 0.25, 0.375, 0.0, 0.375, 0.0, 0.375, 0.25, 0.375, 0.75, 0.375, 0.75, 0.375, 0.75, 0.375, 0.75, 0.375, 0.75, 0.375, 0.75, 0.375, 0.75, 0.375, 0.75, 0.375, 0.25, 0.375, 0.5, 0.375, 0.5, 0.375, 0.25, 0.375, 0.5, 0.375, 0.75, 0.375, 0.75, 0.375, 0.5, 0.375, 0.75, 0.375, 0.75, 0.375, 0.75, 0.375, 0.75, 0.375, 0.5, 0.375, 0.5, 0.375, 0.5, 0.375, 0.5, 0.375, 0.5, 0.375, 0.5, 0.375, 0.5, 0.375, 0.5, 0.375, 0.75, 0.375, 0.75, 0.375, 0.75, 0.375, 0.75, 0.375, 0.75, 0.375, 0.75, 0.375, 0.75, 0.375, 0.75, 0.375, 0.5, 0.375, 0.25, 0.375, 0.25, 0.375, 0.5, 0.375, 0.75, 0.375, 0.75, 0.375, 0.75, 0.375, 0.75, 0.375, 1.0, 0.375, 0.75, 0.375, 0.75, 0.375, 1.0, 0.375, 0.75, 0.375, 0.75, 0.375, 0.75, 0.375, 0.75, 0.375, 0.5, 0.375, 0.5, 0.375, 0.5, 0.375, 0.5, 0.375, 0.75, 0.375, 0.75, 0.375, 0.75, 0.375, 0.75, 0.375, 0.75, 0.375, 0.75, 0.375, 0.75, 0.375, 0.75, 0.375, 0.75, 0.375, 0.75, 0.375, 0.75, 0.375, 0.75, 0.375, 0.75, 0.375, 0.5, 0.375, 0.5, 0.375, 0.75, 0.375, 0.75, 0.375, 0.75, 0.375, 0.75, 0.375, 0.75, 0.125, 0.5, 0.375, 0.5, 0.375, 0.75, 0.125, 0.75, 0.375, 0.75, 0.375, 0.75, 0.375, 0.75, 0.375, 0.75, 0.375, 0.75, 0.375, 0.5, 0.375, 0.5, 0.375, 0.75, 0.125, 0.5, 0.125, 0.75, 0.375, 0.75, 0.375, 0.5, 0.375, 0.75, 0.375, 0.75, 0.375, 0.75, 0.375, 0.75, 0.375, 0.75, 0.375, 0.75, 0.375, 0.5, 0.375, 0.5, 0.375, 0.75, 0.375, 0.5, 0.375, 0.5, 0.375, 0.75, 0.375, 0.75, 0.375, 0.5, 0.375, 0.5, 0.375, 0.75, 0.375, 0.75, 0.375, 0.75, 0.375, 0.75, 0.375, 0.75, 0.375, 0.0, 0.375, 0.0, 0.375, 0.0, 0.375, 0.0, 0.375, 0.5, 0.375, 0.25, 0.375, 0.25, 0.375, 0.5, 0.375, 0.75, 0.375, 0.75, 0.375, 0.75, 0.375, 0.75, 0.375, 0.75, 0.375, 0.75, 0.375, 0.75, 0.375, 0.75, 0.375, 0.75, 0.375, 0.75, 0.375, 0.75, 0.375, 0.75, 0.375, 0.5, 0.375, 0.5, 0.375, 0.5, 0.375, 0.5, 0.375, 0.75, 0.375, 0.75, 0.375, 0.75, 0.375, 0.75, 0.375, 1.0, 0.375, 0.75, 0.375, 0.75, 0.375, 1.0, 0.375, 0.75, 0.375, 0.75, 0.375, 0.75, 0.375, 0.75, 0.375, 0.75, 0.375, 0.5, 0.375, 0.5, 0.375, 0.75, 0.375, 0.75, 0.125, 0.75, 0.125, 0.75, 0.375, 0.75, 0.375, 0.5, 0.375, 0.5, 0.375, 0.5, 0.375, 0.5, 0.375, 0.0, 0.375, 0.25, 0.375, 0.25, 0.375, 0.0, 0.375, 0.75, 0.375, 0.75, 0.375, 0.75, 0.375, 0.75, 0.375, 0.75, 0.375, 0.75, 0.375, 0.75, 0.375, 0.75, 0.375, 0.75, 0.375, 0.75, 0.375, 0.75, 0.375, 0.75, 0.375, 0.75, 0.375, 0.75, 0.375, 0.75, 0.375, 0.75, 0.375, 0.75, 0.375, 0.75, 0.375, 0.75, 0.375, 0.75, 0.375, 0.75, 0.375, 0.75, 0.375, 0.75, 0.375, 0.75, 0.375, 0.0, 0.375, 0.0, 0.375, 0.0, 0.375, 0.0, 0.375, 0.75, 0.375, 0.75, 0.375, 0.75, 0.375, 0.75, 0.375, 0.75, 0.375, 0.75, 0.375, 0.75, 0.375, 0.75, 0.375, 0.0, 0.375, 0.0, 0.375, 0.0, 0.375, 0.0, 0.375, 0.75, 0.125, 0.75, 0.125, 0.75, 0.375, 0.75, 0.375, 0.75, 0.375, 0.75, 0.375, 0.75, 0.375, 0.75, 0.375, 1.0, 0.375, 0.75, 0.375, 0.75, 0.375, 1.0, 0.375, 0.75, 0.375, 0.75, 0.375, 0.75, 0.375, 0.75, 0.375, 0.75, 0.375, 0.75, 0.375, 0.75, 0.375, 0.75, 0.125, 0.75, 0.375, 0.75, 0.375, 0.75, 0.125, 0.75, 0.375, 0.75, 0.375, 1.0, 0.375, 1.0, 0.375, 0.75, 0.375, 0.75, 0.375, 0.75, 0.375, 0.75, 0.375, 0.75, 0.375, 0.75, 0.375, 0.75, 0.375, 0.75, 0.375, 0.75, 0.375, 0.0, 0.375, 0.0, 0.375, 0.0, 0.375, 0.0, 0.375, 0.75, 0.375, 0.75, 0.375, 0.75, 0.375, 0.75, 0.375, 0.75, 0.375, 0.75, 0.375, 0.75, 0.375, 0.75, 0.375, 0.75, 0.375, 0.75, 0.375, 0.75, 0.375, 0.75, 0.375, 0.75, 0.375, 0.75, 0.375, 0.75, 0.375, 0.75, 0.375, 0.75, 0.375, 0.75, 0.375, 0.75, 0.375, 0.75, 0.375, 0.75, 0.375, 1.0, 0.375, 1.0, 0.375, 0.75, 0.375, 0.75, 0.375, 0.75, 0.375, 0.75, 0.375, 0.75, 0.375, 0.75, 0.375, 0.75, 0.375, 0.75, 0.375, 0.75, 0.375, 0.75, 0.375, 0.75, 0.375, 0.75, 0.375, 0.75, 0.375, 0.75, 0.375, 0.75, 0.375, 0.75, 0.375, 0.75, 0.375, 0.75, 0.375, 0.75, 0.375, 0.75, 0.375, 0.75, 0.375, 0.75, 0.375, 0.75, 0.375, 0.75, 0.375, 0.75, 0.375, 0.75, 0.375, 0.75, 0.375, 0.75, 0.375, 0.75, 0.375, 0.75, 0.375, 0.75, 0.375, 0.75, 0.375, 0.75, 0.375, 0.75, 0.375, 0.75, 0.375, 0.75, 0.375, 0.75, 0.375, 0.75, 0.375, 0.75, 0.375, 0.75, 0.375, 0.75, 0.375, 1.0, 0.375, 0.75, 0.375, 0.75, 0.375, 1.0, 0.375, 0.75, 0.375, 0.75, 0.375, 0.75, 0.375, 0.75, 0.375, 0.75, 0.375, 0.75, 0.375, 0.75, 0.375, 0.75, 0.375, 0.75, 0.375, 0.75, 0.375, 0.75, 0.375, 0.75, 0.375, 0.75, 0.375, 0.75, 0.375, 0.75, 0.375, 0.75, 0.375, 0.75, 0.375, 0.75, 0.375, 0.75, 0.375, 0.75, 0.375, 0.75, 0.375, 0.75, 0.375, 0.75, 0.375, 0.75, 0.375, 0.75, 0.375, 0.75, 0.375, 0.75, 0.375, 0.75, 0.375, 0.75, 0.375, 1.0, 0.375, 1.0, 0.375, 0.75, 0.375, 0.75, 0.375, 0.75, 0.375, 0.75, 0.375, 0.75, 0.375, 0.75, 0.375, 0.75, 0.375, 0.75, 0.375, 0.75, 0.375, 0.75, 0.375, 0.75, 0.375, 0.75, 0.375, 0.75, 0.125, 0.75, 0.375, 0.75, 0.375, 0.75, 0.125, 0.75, 0.375, 0.75, 0.375, 0.75, 0.375, 0.75, 0.375, 0.75, 0.375, 0.75, 0.375, 0.75, 0.375, 0.75, 0.375, 0.75, 0.375, 0.75, 0.375, 0.75, 0.375, 0.75, 0.375, 0.75, 0.375, 0.75, 0.375, 0.75, 0.375, 0.75, 0.375, 0.75, 0.375, 0.75, 0.375, 0.75, 0.375, 0.75, 0.375, 0.75, 0.375, 0.75, 0.375, 0.75, 0.375, 0.75, 0.375, 0.75, 0.375, 0.75, 0.375, 0.75, 0.375, 0.75, 0.375, 0.75, 0.375, 0.75, 0.375, 0.75, 0.375, 0.75, 0.375, 0.75, 0.375, 0.75, 0.375, 0.75, 0.375, 0.75, 0.375, 0.75, 0.375, 0.75, 0.375, 0.75, 0.375, 0.75, 0.375, 0.75, 0.375, 0.75, 0.375, 1.0, 0.375, 1.0, 0.375, 0.75, 0.375, 0.75, 0.375, 0.75, 0.375, 0.75, 0.375, 0.75, 0.375, 0.75, 0.375, 0.75, 0.375, 0.75, 0.375, 0.75, 0.375, 0.75, 0.375, 0.75, 0.375, 0.75, 0.375, 0.75, 0.375, 0.75, 0.375, 0.75, 0.375, 0.75, 0.375, 0.75, 0.375, 1.0, 0.375, 0.75, 0.375, 0.75, 0.375, 1.0, 0.375, 0.75, 0.375, 0.75, 0.375, 0.75, 0.375, 0.75, 0.375, 0.75, 0.375, 0.75, 0.375, 0.75, 0.375, 0.75, 0.375, 0.75, 0.375, 0.75, 0.375, 0.75, 0.375, 0.75, 0.375, 0.75, 0.375, 0.75, 0.375, 0.75, 0.375, 0.75, 0.375, 0.75, 0.375, 0.75, 0.375, 0.75, 0.375, 0.75, 0.375, 0.75, 0.375, 0.75, 0.375, 0.75, 0.375, 0.75, 0.375, 0.75, 0.375, 0.75, 0.375, 0.75, 0.375, 0.75, 0.375, 0.75, 0.375, 0.75, 0.375, 0.75, 0.375, 0.75, 0.375, 0.0, 0.375, 0.0, 0.375, 0.0, 0.375, 0.0, 0.375, 0.75, 0.375, 0.75, 0.375, 0.75, 0.375, 0.75, 0.375, 0.75, 0.375, 0.75, 0.375, 0.75, 0.375, 0.75, 0.375, 1.0, 0.375, 0.75, 0.375, 0.75, 0.375, 1.0, 0.375, 0.75, 0.375, 0.75, 0.375, 0.75, 0.375, 0.75, 0.375, 0.0, 0.375, 0.0, 0.375, 0.0, 0.375, 0.0, 0.375, 0.75, 0.375, 0.75, 0.375, 0.75, 0.375, 0.75, 0.375, 0.75, 0.375, 0.75, 0.375, 0.75, 0.375, 0.75, 0.375, 0.75, 0.375, 0.75, 0.375, 0.75, 0.375, 0.75, 0.375, 0.75, 0.375, 1.0, 0.375, 1.0, 0.375, 0.75, 0.375, 0.75, 0.375, 1.0, 0.375, 1.0, 0.375, 0.75, 0.375, 0.75, 0.375, 0.5, 0.375, 0.5, 0.375, 0.75, 0.375, 0.75, 0.375, 0.75, 0.375, 0.75, 0.375, 0.75, 0.375, 0.5, 0.375, 0.75, 0.375, 0.75, 0.375, 0.5, 0.375, 0.75, 0.375, 0.75, 0.375, 0.75, 0.375, 0.75, 0.375, 0.5, 0.375, 0.5, 0.375, 0.5, 0.375, 0.5, 0.375, 0.75, 0.375, 0.75, 0.375, 0.75, 0.375, 0.75])
me_cube_002.update()
me_cube_003 = bpy.data.meshes.new('Cube.003')
me_cube_003.from_pydata([(-0.06024, -2.911, -0.06024), (-0.06024, -2.911, 0.06024), (-0.06024, 2.911, -0.06024), (-0.06024, 2.911, 0.06024), (0.06024, -2.911, -0.06024), (0.06024, -2.911, 0.06024), (0.06024, 2.911, -0.06024), (0.06024, 2.911, 0.06024), (-0.06024, 3.017, -0.06024), (-0.06024, 3.017, 0.06024), (0.06024, 3.017, -0.06024), (0.06024, 3.017, 0.06024), (-0.06024, 2.911, 1.863), (0.06024, 2.911, 1.863), (-0.06024, 3.017, 1.863), (0.06024, 3.017, 1.863), (-0.06024, 2.911, 1.956), (0.06024, 2.911, 1.956), (-0.06024, 3.017, 1.956), (0.06024, 3.017, 1.956), (-0.06024, 0.0487, 1.863), (0.06024, 0.0487, 1.863), (-0.06024, 0.0487, 1.956), (0.06024, 0.0487, 1.956), (-0.06024, 0.0, 1.863), (0.06024, 0.0, 1.863), (-0.06024, 0.0, 1.956), (0.06024, 0.0, 1.956), (-0.06024, 0.0487, 0.0), (0.06024, 0.0487, 0.0), (-0.06024, 0.0, 0.0), (0.06024, 0.0, 0.0), (-0.06024, 2.911, -0.06024), (-0.06024, 2.911, 0.06024), (-0.06024, -2.911, -0.06024), (-0.06024, -2.911, 0.06024), (0.06024, 2.911, -0.06024), (0.06024, 2.911, 0.06024), (0.06024, -2.911, -0.06024), (0.06024, -2.911, 0.06024), (-0.06024, -3.017, -0.06024), (-0.06024, -3.017, 0.06024), (0.06024, -3.017, -0.06024), (0.06024, -3.017, 0.06024), (-0.06024, -2.911, 1.863), (0.06024, -2.911, 1.863), (-0.06024, -3.017, 1.863), (0.06024, -3.017, 1.863), (-0.06024, -2.911, 1.956), (0.06024, -2.911, 1.956), (-0.06024, -3.017, 1.956), (0.06024, -3.017, 1.956), (-0.06024, -0.0487, 1.863), (0.06024, -0.0487, 1.863), (-0.06024, -0.0487, 1.956), (0.06024, -0.0487, 1.956), (-0.06024, -0.0487, 0.0), (0.06024, -0.0487, 0.0), (-0.06024, -2.911, 0.06024), (-0.06024, -2.911, -0.06024), (-0.06024, 2.911, 0.06024), (-0.06024, 2.911, -0.06024), (0.06024, -2.911, 0.06024), (0.06024, -2.911, -0.06024), (0.06024, 2.911, 0.06024), (0.06024, 2.911, -0.06024), (-0.06024, 3.017, 0.06024), (-0.06024, 3.017, -0.06024), (0.06024, 3.017, 0.06024), (0.06024, 3.017, -0.06024), (-0.06024, 2.911, -1.863), (0.06024, 2.911, -1.863), (-0.06024, 3.017, -1.863), (0.06024, 3.017, -1.863), (-0.06024, 2.911, -1.956), (0.06024, 2.911, -1.956), (-0.06024, 3.017, -1.956), (0.06024, 3.017, -1.956), (-0.06024, 0.0487, -1.863), (0.06024, 0.0487, -1.863), (-0.06024, 0.0487, -1.956), (0.06024, 0.0487, -1.956), (-0.06024, 0.0, -1.863), (0.06024, 0.0, -1.863), (-0.06024, 0.0, -1.956), (0.06024, 0.0, -1.956), (-0.06024, 2.911, 0.06024), (-0.06024, 2.911, -0.06024), (-0.06024, -2.911, 0.06024), (-0.06024, -2.911, -0.06024), (0.06024, 2.911, 0.06024), (0.06024, 2.911, -0.06024), (0.06024, -2.911, 0.06024), (0.06024, -2.911, -0.06024), (-0.06024, -3.017, 0.06024), (-0.06024, -3.017, -0.06024), (0.06024, -3.017, 0.06024), (0.06024, -3.017, -0.06024), (-0.06024, -2.911, -1.863), (0.06024, -2.911, -1.863), (-0.06024, -3.017, -1.863), (0.06024, -3.017, -1.863), (-0.06024, -2.911, -1.956), (0.06024, -2.911, -1.956), (-0.06024, -3.017, -1.956), (0.06024, -3.017, -1.956), (-0.06024, -0.0487, -1.863), (0.06024, -0.0487, -1.863), (-0.06024, -0.0487, -1.956), (0.06024, -0.0487, -1.956)], [], [(0, 1, 3, 2), (3, 7, 13, 12), (6, 7, 5, 4), (4, 5, 1, 0), (2, 6, 4, 0), (7, 3, 1, 5), (8, 9, 11, 10), (2, 3, 9, 8), (7, 6, 10, 11), (6, 2, 8, 10), (13, 15, 19, 17), (7, 11, 15, 13), (11, 9, 14, 15), (9, 3, 12, 14), (16, 17, 19, 18), (16, 12, 20, 22), (14, 12, 16, 18), (15, 14, 18, 19), (21, 23, 27, 25), (17, 16, 22, 23), (13, 17, 23, 21), (12, 13, 21, 20), (24, 25, 27, 26), (21, 25, 31, 29), (22, 20, 24, 26), (23, 22, 26, 27), (28, 29, 31, 30), (20, 21, 29, 28), (24, 20, 28, 30), (25, 24, 30, 31), (32, 34, 35, 33), (35, 44, 45, 39), (38, 36, 37, 39), (36, 32, 33, 37), (34, 32, 36, 38), (39, 37, 33, 35), (40, 42, 43, 41), (34, 40, 41, 35), (39, 43, 42, 38), (38, 42, 40, 34), (45, 49, 51, 47), (39, 45, 47, 43), (43, 47, 46, 41), (41, 46, 44, 35), (48, 50, 51, 49), (48, 54, 52, 44), (46, 50, 48, 44), (47, 51, 50, 46), (53, 25, 27, 55), (49, 55, 54, 48), (45, 53, 55, 49), (44, 52, 53, 45), (53, 57, 31, 25), (54, 26, 24, 52), (55, 27, 26, 54), (56, 30, 31, 57), (52, 56, 57, 53), (24, 30, 56, 52), (58, 60, 61, 59), (61, 70, 71, 65), (64, 62, 63, 65), (62, 58, 59, 63), (60, 58, 62, 64), (65, 63, 59, 61), (66, 68, 69, 67), (60, 66, 67, 61), (65, 69, 68, 64), (64, 68, 66, 60), (71, 75, 77, 73), (65, 71, 73, 69), (69, 73, 72, 67), (67, 72, 70, 61), (74, 76, 77, 75), (74, 80, 78, 70), (72, 76, 74, 70), (73, 77, 76, 72), (79, 83, 85, 81), (75, 81, 80, 74), (71, 79, 81, 75), (70, 78, 79, 71), (82, 84, 85, 83), (79, 29, 31, 83), (80, 84, 82, 78), (81, 85, 84, 80), (78, 28, 29, 79), (82, 30, 28, 78), (83, 31, 30, 82), (86, 87, 89, 88), (89, 93, 99, 98), (92, 93, 91, 90), (90, 91, 87, 86), (88, 92, 90, 86), (93, 89, 87, 91), (94, 95, 97, 96), (88, 89, 95, 94), (93, 92, 96, 97), (92, 88, 94, 96), (99, 101, 105, 103), (93, 97, 101, 99), (97, 95, 100, 101), (95, 89, 98, 100), (102, 103, 105, 104), (102, 98, 106, 108), (100, 98, 102, 104), (101, 100, 104, 105), (107, 109, 85, 83), (103, 102, 108, 109), (99, 103, 109, 107), (98, 99, 107, 106), (107, 83, 31, 57), (108, 106, 82, 84), (109, 108, 84, 85), (106, 107, 57, 56), (82, 106, 56, 30)])
_uv = me_cube_003.uv_layers.new(name='UVMap')
_uv.uv.foreach_set('vector', [0.375, 0.0, 0.625, 0.0, 0.625, 0.25, 0.375, 0.25, 0.875, 0.5, 0.625, 0.5, 0.625, 0.5, 0.875, 0.5, 0.375, 0.5, 0.625, 0.5, 0.625, 0.75, 0.375, 0.75, 0.375, 0.75, 0.625, 0.75, 0.625, 1.0, 0.375, 1.0, 0.125, 0.5, 0.375, 0.5, 0.375, 0.75, 0.125, 0.75, 0.625, 0.5, 0.875, 0.5, 0.875, 0.75, 0.625, 0.75, 0.375, 0.25, 0.625, 0.25, 0.625, 0.5, 0.375, 0.5, 0.375, 0.25, 0.625, 0.25, 0.625, 0.25, 0.375, 0.25, 0.625, 0.5, 0.375, 0.5, 0.375, 0.5, 0.625, 0.5, 0.375, 0.5, 0.125, 0.5, 0.125, 0.5, 0.375, 0.5, 0.625, 0.5, 0.625, 0.5, 0.625, 0.5, 0.625, 0.5, 0.625, 0.5, 0.625, 0.5, 0.625, 0.5, 0.625, 0.5, 0.625, 0.5, 0.625, 0.25, 0.625, 0.25, 0.625, 0.5, 0.625, 0.25, 0.625, 0.25, 0.625, 0.25, 0.625, 0.25, 0.875, 0.5, 0.625, 0.5, 0.625, 0.5, 0.875, 0.5, 0.625, 0.25, 0.625, 0.25, 0.625, 0.25, 0.625, 0.25, 0.625, 0.25, 0.625, 0.25, 0.625, 0.25, 0.625, 0.25, 0.625, 0.5, 0.625, 0.25, 0.625, 0.25, 0.625, 0.5, 0.625, 0.5, 0.625, 0.5, 0.625, 0.5, 0.625, 0.5, 0.625, 0.5, 0.875, 0.5, 0.875, 0.5, 0.625, 0.5, 0.625, 0.5, 0.625, 0.5, 0.625, 0.5, 0.625, 0.5, 0.875, 0.5, 0.625, 0.5, 0.625, 0.5, 0.875, 0.5, 0.875, 0.5, 0.625, 0.5, 0.625, 0.5, 0.875, 0.5, 0.625, 0.5, 0.625, 0.5, 0.625, 0.5, 0.625, 0.5, 0.625, 0.25, 0.625, 0.25, 0.625, 0.25, 0.625, 0.25, 0.625, 0.5, 0.875, 0.5, 0.875, 0.5, 0.625, 0.5, 0.875, 0.5, 0.625, 0.5, 0.625, 0.5, 0.875, 0.5, 0.875, 0.5, 0.625, 0.5, 0.625, 0.5, 0.875, 0.5, 0.625, 0.25, 0.625, 0.25, 0.625, 0.25, 0.625, 0.25, 0.625, 0.5, 0.875, 0.5, 0.875, 0.5, 0.625, 0.5, 0.375, 0.0, 0.375, 0.25, 0.625, 0.25, 0.625, 0.0, 0.875, 0.5, 0.875, 0.5, 0.625, 0.5, 0.625, 0.5, 0.375, 0.5, 0.375, 0.75, 0.625, 0.75, 0.625, 0.5, 0.375, 0.75, 0.375, 1.0, 0.625, 1.0, 0.625, 0.75, 0.125, 0.5, 0.125, 0.75, 0.375, 0.75, 0.375, 0.5, 0.625, 0.5, 0.625, 0.75, 0.875, 0.75, 0.875, 0.5, 0.375, 0.25, 0.375, 0.5, 0.625, 0.5, 0.625, 0.25, 0.375, 0.25, 0.375, 0.25, 0.625, 0.25, 0.625, 0.25, 0.625, 0.5, 0.625, 0.5, 0.375, 0.5, 0.375, 0.5, 0.375, 0.5, 0.375, 0.5, 0.125, 0.5, 0.125, 0.5, 0.625, 0.5, 0.625, 0.5, 0.625, 0.5, 0.625, 0.5, 0.625, 0.5, 0.625, 0.5, 0.625, 0.5, 0.625, 0.5, 0.625, 0.5, 0.625, 0.5, 0.625, 0.25, 0.625, 0.25, 0.625, 0.25, 0.625, 0.25, 0.625, 0.25, 0.625, 0.25, 0.875, 0.5, 0.875, 0.5, 0.625, 0.5, 0.625, 0.5, 0.625, 0.25, 0.625, 0.25, 0.625, 0.25, 0.625, 0.25, 0.625, 0.25, 0.625, 0.25, 0.625, 0.25, 0.625, 0.25, 0.625, 0.5, 0.625, 0.5, 0.625, 0.25, 0.625, 0.25, 0.625, 0.5, 0.625, 0.5, 0.625, 0.5, 0.625, 0.5, 0.625, 0.5, 0.625, 0.5, 0.875, 0.5, 0.875, 0.5, 0.625, 0.5, 0.625, 0.5, 0.625, 0.5, 0.625, 0.5, 0.875, 0.5, 0.875, 0.5, 0.625, 0.5, 0.625, 0.5, 0.625, 0.5, 0.625, 0.5, 0.625, 0.5, 0.625, 0.5, 0.625, 0.25, 0.625, 0.25, 0.625, 0.25, 0.625, 0.25, 0.625, 0.5, 0.625, 0.5, 0.875, 0.5, 0.875, 0.5, 0.875, 0.5, 0.875, 0.5, 0.625, 0.5, 0.625, 0.5, 0.875, 0.5, 0.875, 0.5, 0.625, 0.5, 0.625, 0.5, 0.625, 0.25, 0.625, 0.25, 0.625, 0.25, 0.625, 0.25, 0.375, 0.0, 0.375, 0.25, 0.625, 0.25, 0.625, 0.0, 0.875, 0.5, 0.875, 0.5, 0.625, 0.5, 0.625, 0.5, 0.375, 0.5, 0.375, 0.75, 0.625, 0.75, 0.625, 0.5, 0.375, 0.75, 0.375, 1.0, 0.625, 1.0, 0.625, 0.75, 0.125, 0.5, 0.125, 0.75, 0.375, 0.75, 0.375, 0.5, 0.625, 0.5, 0.625, 0.75, 0.875, 0.75, 0.875, 0.5, 0.375, 0.25, 0.375, 0.5, 0.625, 0.5, 0.625, 0.25, 0.375, 0.25, 0.375, 0.25, 0.625, 0.25, 0.625, 0.25, 0.625, 0.5, 0.625, 0.5, 0.375, 0.5, 0.375, 0.5, 0.375, 0.5, 0.375, 0.5, 0.125, 0.5, 0.125, 0.5, 0.625, 0.5, 0.625, 0.5, 0.625, 0.5, 0.625, 0.5, 0.625, 0.5, 0.625, 0.5, 0.625, 0.5, 0.625, 0.5, 0.625, 0.5, 0.625, 0.5, 0.625, 0.25, 0.625, 0.25, 0.625, 0.25, 0.625, 0.25, 0.625, 0.25, 0.625, 0.25, 0.875, 0.5, 0.875, 0.5, 0.625, 0.5, 0.625, 0.5, 0.625, 0.25, 0.625, 0.25, 0.625, 0.25, 0.625, 0.25, 0.625, 0.25, 0.625, 0.25, 0.625, 0.25, 0.625, 0.25, 0.625, 0.5, 0.625, 0.5, 0.625, 0.25, 0.625, 0.25, 0.625, 0.5, 0.625, 0.5, 0.625, 0.5, 0.625, 0.5, 0.625, 0.5, 0.625, 0.5, 0.875, 0.5, 0.875, 0.5, 0.625, 0.5, 0.625, 0.5, 0.625, 0.5, 0.625, 0.5, 0.875, 0.5, 0.875, 0.5, 0.625, 0.5, 0.625, 0.5, 0.875, 0.5, 0.875, 0.5, 0.625, 0.5, 0.625, 0.5, 0.625, 0.5, 0.625, 0.5, 0.625, 0.5, 0.625, 0.5, 0.625, 0.25, 0.625, 0.25, 0.625, 0.25, 0.625, 0.25, 0.625, 0.5, 0.625, 0.5, 0.875, 0.5, 0.875, 0.5, 0.875, 0.5, 0.875, 0.5, 0.625, 0.5, 0.625, 0.5, 0.625, 0.25, 0.625, 0.25, 0.625, 0.25, 0.625, 0.25, 0.625, 0.5, 0.625, 0.5, 0.875, 0.5, 0.875, 0.5, 0.375, 0.0, 0.625, 0.0, 0.625, 0.25, 0.375, 0.25, 0.875, 0.5, 0.625, 0.5, 0.625, 0.5, 0.875, 0.5, 0.375, 0.5, 0.625, 0.5, 0.625, 0.75, 0.375, 0.75, 0.375, 0.75, 0.625, 0.75, 0.625, 1.0, 0.375, 1.0, 0.125, 0.5, 0.375, 0.5, 0.375, 0.75, 0.125, 0.75, 0.625, 0.5, 0.875, 0.5, 0.875, 0.75, 0.625, 0.75, 0.375, 0.25, 0.625, 0.25, 0.625, 0.5, 0.375, 0.5, 0.375, 0.25, 0.625, 0.25, 0.625, 0.25, 0.375, 0.25, 0.625, 0.5, 0.375, 0.5, 0.375, 0.5, 0.625, 0.5, 0.375, 0.5, 0.125, 0.5, 0.125, 0.5, 0.375, 0.5, 0.625, 0.5, 0.625, 0.5, 0.625, 0.5, 0.625, 0.5, 0.625, 0.5, 0.625, 0.5, 0.625, 0.5, 0.625, 0.5, 0.625, 0.5, 0.625, 0.25, 0.625, 0.25, 0.625, 0.5, 0.625, 0.25, 0.625, 0.25, 0.625, 0.25, 0.625, 0.25, 0.875, 0.5, 0.625, 0.5, 0.625, 0.5, 0.875, 0.5, 0.625, 0.25, 0.625, 0.25, 0.625, 0.25, 0.625, 0.25, 0.625, 0.25, 0.625, 0.25, 0.625, 0.25, 0.625, 0.25, 0.625, 0.5, 0.625, 0.25, 0.625, 0.25, 0.625, 0.5, 0.625, 0.5, 0.625, 0.5, 0.625, 0.5, 0.625, 0.5, 0.625, 0.5, 0.875, 0.5, 0.875, 0.5, 0.625, 0.5, 0.625, 0.5, 0.625, 0.5, 0.625, 0.5, 0.625, 0.5, 0.875, 0.5, 0.625, 0.5, 0.625, 0.5, 0.875, 0.5, 0.625, 0.5, 0.625, 0.5, 0.625, 0.5, 0.625, 0.5, 0.625, 0.25, 0.625, 0.25, 0.625, 0.25, 0.625, 0.25, 0.625, 0.5, 0.875, 0.5, 0.875, 0.5, 0.625, 0.5, 0.875, 0.5, 0.625, 0.5, 0.625, 0.5, 0.875, 0.5, 0.625, 0.25, 0.625, 0.25, 0.625, 0.25, 0.625, 0.25])
me_cube_003.update()

# ---- objects
ob_cube = bpy.data.objects.new('Cube', me_cube_001)
ob_cube_001 = bpy.data.objects.new('Cube.001', me_cube_002)
ob_cube_002 = bpy.data.objects.new('Cube.002', me_cube_003)

# ---- transforms, parenting, visibility, modifiers, constraints
ob_cube.location = (0.0, 0.0, 6.596)
ob_cube_001.location = (0.0, -3.111, 2.59)
_m = ob_cube_001.modifiers.new('Mirror', 'MIRROR')
_m.use_axis = (False, True, False)
_m.use_clip = True
_m.mirror_object = ob_cube
ob_cube_002.location = (0.2553, -0.004833, 6.593)

# ---- collection membership
col_collection.objects.link(ob_cube)
col_collection.objects.link(ob_cube_001)
col_collection.objects.link(ob_cube_002)

# ---- scene / render settings (as saved in the file)
scene.frame_start = 1; scene.frame_end = 250; scene.frame_set(1)
scene.render.engine = 'BLENDER_EEVEE_NEXT'
scene.cycles.sampling_pattern = 'TABULATED_SOBOL'
scene.eevee.ray_tracing_options.trace_max_roughness = 0.0
bpy.context.view_layer.update()

# ---- added for rendering (the .blend has no active camera and no usable light): camera, sun
cam_auto = bpy.data.cameras.new('AutoCamera')
cam_auto.lens = 50.0
cam_auto.sensor_width = 36.0
cam_auto.clip_end = 1000.0
ob_auto_camera = bpy.data.objects.new('AutoCamera', cam_auto)
scene.collection.objects.link(ob_auto_camera)
ob_auto_camera.location = (10.0301, -12.4638, 12.7425)
ob_auto_camera.rotation_euler = (1.09748, -7.21219e-08, 0.694738)
scene.camera = ob_auto_camera
light_auto_sun = bpy.data.lights.new('AutoSun', 'SUN')
light_auto_sun.energy = 3.0
light_auto_sun.angle = 0.0523599
ob_auto_sun = bpy.data.objects.new('AutoSun', light_auto_sun)
scene.collection.objects.link(ob_auto_sun)
ob_auto_sun.rotation_euler = (0.872665, 0.174533, 0.523599)
bpy.context.view_layer.update()
